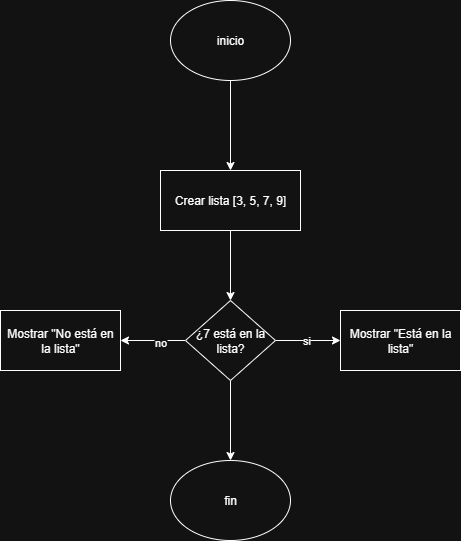

The diagram above was exported from draw.io. Its source (the exported page's mxGraphModel, read from the mxfile embedded in the PNG):
<mxGraphModel dx="778" dy="460" grid="1" gridSize="10" guides="1" tooltips="1" connect="1" arrows="1" fold="1" page="1" pageScale="1" pageWidth="827" pageHeight="1169" math="0" shadow="0">
  <root>
    <mxCell id="0" />
    <mxCell id="1" parent="0" />
    <mxCell id="q6EgtIZythH8_zpdVYgf-28" value="" style="edgeStyle=orthogonalEdgeStyle;rounded=0;orthogonalLoop=1;jettySize=auto;html=1;" edge="1" parent="1" source="qn7TAKzoXJy-lDqyCGm5-2" target="q6EgtIZythH8_zpdVYgf-27">
      <mxGeometry relative="1" as="geometry" />
    </mxCell>
    <mxCell id="qn7TAKzoXJy-lDqyCGm5-2" value="inicio" style="ellipse;whiteSpace=wrap;html=1;" parent="1" vertex="1">
      <mxGeometry x="340" y="60" width="120" height="80" as="geometry" />
    </mxCell>
    <mxCell id="q6EgtIZythH8_zpdVYgf-30" value="" style="edgeStyle=orthogonalEdgeStyle;rounded=0;orthogonalLoop=1;jettySize=auto;html=1;" edge="1" parent="1" source="q6EgtIZythH8_zpdVYgf-27" target="q6EgtIZythH8_zpdVYgf-29">
      <mxGeometry relative="1" as="geometry" />
    </mxCell>
    <mxCell id="q6EgtIZythH8_zpdVYgf-27" value="Crear lista [3, 5, 7, 9]" style="whiteSpace=wrap;html=1;" vertex="1" parent="1">
      <mxGeometry x="330" y="230" width="140" height="60" as="geometry" />
    </mxCell>
    <mxCell id="q6EgtIZythH8_zpdVYgf-32" value="" style="edgeStyle=orthogonalEdgeStyle;rounded=0;orthogonalLoop=1;jettySize=auto;html=1;" edge="1" parent="1" source="q6EgtIZythH8_zpdVYgf-29" target="q6EgtIZythH8_zpdVYgf-31">
      <mxGeometry relative="1" as="geometry" />
    </mxCell>
    <mxCell id="q6EgtIZythH8_zpdVYgf-33" value="si" style="edgeLabel;html=1;align=center;verticalAlign=middle;resizable=0;points=[];" vertex="1" connectable="0" parent="q6EgtIZythH8_zpdVYgf-32">
      <mxGeometry x="-0.0769" y="1" relative="1" as="geometry">
        <mxPoint as="offset" />
      </mxGeometry>
    </mxCell>
    <mxCell id="q6EgtIZythH8_zpdVYgf-35" value="" style="edgeStyle=orthogonalEdgeStyle;rounded=0;orthogonalLoop=1;jettySize=auto;html=1;" edge="1" parent="1" source="q6EgtIZythH8_zpdVYgf-29" target="q6EgtIZythH8_zpdVYgf-34">
      <mxGeometry relative="1" as="geometry" />
    </mxCell>
    <mxCell id="q6EgtIZythH8_zpdVYgf-36" value="no" style="edgeLabel;html=1;align=center;verticalAlign=middle;resizable=0;points=[];" vertex="1" connectable="0" parent="q6EgtIZythH8_zpdVYgf-35">
      <mxGeometry x="-0.2" y="1" relative="1" as="geometry">
        <mxPoint as="offset" />
      </mxGeometry>
    </mxCell>
    <mxCell id="q6EgtIZythH8_zpdVYgf-38" value="" style="edgeStyle=orthogonalEdgeStyle;rounded=0;orthogonalLoop=1;jettySize=auto;html=1;" edge="1" parent="1" source="q6EgtIZythH8_zpdVYgf-29" target="q6EgtIZythH8_zpdVYgf-37">
      <mxGeometry relative="1" as="geometry" />
    </mxCell>
    <mxCell id="q6EgtIZythH8_zpdVYgf-29" value="¿7 está en la lista?" style="rhombus;whiteSpace=wrap;html=1;" vertex="1" parent="1">
      <mxGeometry x="355" y="360" width="90" height="80" as="geometry" />
    </mxCell>
    <mxCell id="q6EgtIZythH8_zpdVYgf-31" value="Mostrar &quot;Está en la lista&quot;" style="whiteSpace=wrap;html=1;" vertex="1" parent="1">
      <mxGeometry x="510" y="370" width="120" height="60" as="geometry" />
    </mxCell>
    <mxCell id="q6EgtIZythH8_zpdVYgf-34" value="Mostrar &quot;No está en la lista&quot;" style="whiteSpace=wrap;html=1;" vertex="1" parent="1">
      <mxGeometry x="170" y="370" width="120" height="60" as="geometry" />
    </mxCell>
    <mxCell id="q6EgtIZythH8_zpdVYgf-37" value="fin" style="ellipse;whiteSpace=wrap;html=1;" vertex="1" parent="1">
      <mxGeometry x="340" y="520" width="120" height="80" as="geometry" />
    </mxCell>
  </root>
</mxGraphModel>